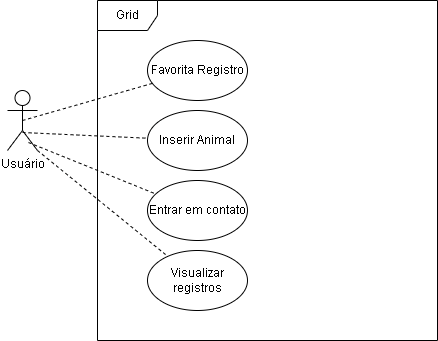

The diagram above was exported from draw.io. Its source (the exported page's mxGraphModel, read from the mxfile embedded in the PNG):
<mxGraphModel dx="868" dy="524" grid="1" gridSize="10" guides="1" tooltips="1" connect="1" arrows="1" fold="1" page="1" pageScale="1" pageWidth="827" pageHeight="1169" math="0" shadow="0">
  <root>
    <mxCell id="0" />
    <mxCell id="1" parent="0" />
    <mxCell id="nr15TM8VwTPLkz7C0Ym_-1" value="Grid" style="shape=umlFrame;whiteSpace=wrap;html=1;" vertex="1" parent="1">
      <mxGeometry x="200" y="140" width="340" height="340" as="geometry" />
    </mxCell>
    <mxCell id="nr15TM8VwTPLkz7C0Ym_-2" value="Usuário" style="shape=umlActor;verticalLabelPosition=bottom;verticalAlign=top;html=1;" vertex="1" parent="1">
      <mxGeometry x="110" y="230" width="30" height="60" as="geometry" />
    </mxCell>
    <mxCell id="nr15TM8VwTPLkz7C0Ym_-4" value="Favorita Registro" style="ellipse;whiteSpace=wrap;html=1;" vertex="1" parent="1">
      <mxGeometry x="250" y="180" width="100" height="60" as="geometry" />
    </mxCell>
    <mxCell id="nr15TM8VwTPLkz7C0Ym_-7" value="Inserir Animal" style="ellipse;whiteSpace=wrap;html=1;" vertex="1" parent="1">
      <mxGeometry x="250" y="250" width="100" height="60" as="geometry" />
    </mxCell>
    <mxCell id="nr15TM8VwTPLkz7C0Ym_-8" value="" style="endArrow=none;html=1;rounded=0;dashed=1;endFill=0;exitX=0.5;exitY=0.7;exitDx=0;exitDy=0;exitPerimeter=0;" edge="1" parent="1" source="nr15TM8VwTPLkz7C0Ym_-2" target="nr15TM8VwTPLkz7C0Ym_-7">
      <mxGeometry width="50" height="50" relative="1" as="geometry">
        <mxPoint x="130" y="290" as="sourcePoint" />
        <mxPoint x="180" y="240" as="targetPoint" />
      </mxGeometry>
    </mxCell>
    <mxCell id="nr15TM8VwTPLkz7C0Ym_-9" value="Entrar em contato" style="ellipse;whiteSpace=wrap;html=1;" vertex="1" parent="1">
      <mxGeometry x="250" y="320" width="100" height="60" as="geometry" />
    </mxCell>
    <mxCell id="nr15TM8VwTPLkz7C0Ym_-10" value="" style="endArrow=none;html=1;rounded=0;dashed=1;exitX=0.5;exitY=0.5;exitDx=0;exitDy=0;exitPerimeter=0;endFill=0;" edge="1" parent="1" source="nr15TM8VwTPLkz7C0Ym_-2" target="nr15TM8VwTPLkz7C0Ym_-4">
      <mxGeometry width="50" height="50" relative="1" as="geometry">
        <mxPoint x="120" y="270" as="sourcePoint" />
        <mxPoint x="170" y="220" as="targetPoint" />
      </mxGeometry>
    </mxCell>
    <mxCell id="nr15TM8VwTPLkz7C0Ym_-11" value="" style="endArrow=none;html=1;rounded=0;dashed=1;exitX=0.7;exitY=0.867;exitDx=0;exitDy=0;exitPerimeter=0;endFill=0;" edge="1" parent="1" source="nr15TM8VwTPLkz7C0Ym_-2" target="nr15TM8VwTPLkz7C0Ym_-9">
      <mxGeometry width="50" height="50" relative="1" as="geometry">
        <mxPoint x="135" y="270" as="sourcePoint" />
        <mxPoint x="263.27561325355055" y="240.67985982775986" as="targetPoint" />
      </mxGeometry>
    </mxCell>
    <mxCell id="nr15TM8VwTPLkz7C0Ym_-12" value="" style="endArrow=none;html=1;rounded=0;dashed=1;exitX=1;exitY=1;exitDx=0;exitDy=0;exitPerimeter=0;endFill=0;" edge="1" parent="1" source="nr15TM8VwTPLkz7C0Ym_-2" target="nr15TM8VwTPLkz7C0Ym_-13">
      <mxGeometry width="50" height="50" relative="1" as="geometry">
        <mxPoint x="141" y="292.02" as="sourcePoint" />
        <mxPoint x="268.28390975516663" y="343.46166836447435" as="targetPoint" />
      </mxGeometry>
    </mxCell>
    <mxCell id="nr15TM8VwTPLkz7C0Ym_-13" value="Visualizar registros" style="ellipse;whiteSpace=wrap;html=1;" vertex="1" parent="1">
      <mxGeometry x="250" y="390" width="100" height="60" as="geometry" />
    </mxCell>
  </root>
</mxGraphModel>